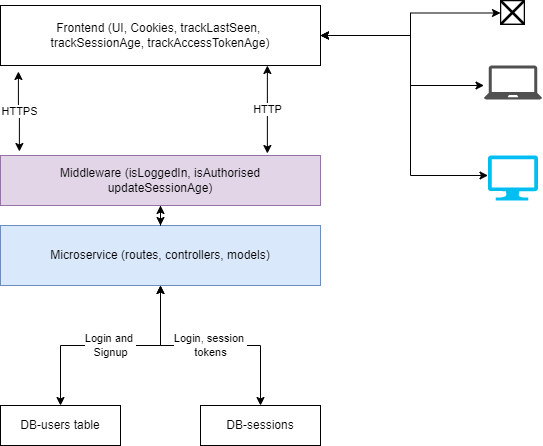

The diagram above was exported from draw.io. Its source (the exported page's mxGraphModel, read from the mxfile embedded in the PNG):
<mxGraphModel dx="868" dy="520" grid="1" gridSize="10" guides="1" tooltips="1" connect="1" arrows="1" fold="1" page="1" pageScale="1" pageWidth="850" pageHeight="1100" math="0" shadow="0">
  <root>
    <mxCell id="0" />
    <mxCell id="1" parent="0" />
    <mxCell id="uq2_UU2Wzc_lgCqzfkf4-5" value="Login and &lt;br&gt;Signup" style="edgeStyle=orthogonalEdgeStyle;rounded=0;orthogonalLoop=1;jettySize=auto;html=1;startArrow=classic;startFill=1;" edge="1" parent="1" source="uq2_UU2Wzc_lgCqzfkf4-1" target="uq2_UU2Wzc_lgCqzfkf4-4">
      <mxGeometry relative="1" as="geometry" />
    </mxCell>
    <mxCell id="uq2_UU2Wzc_lgCqzfkf4-1" value="DB-users table" style="rounded=0;whiteSpace=wrap;html=1;" vertex="1" parent="1">
      <mxGeometry x="160" y="420" width="120" height="40" as="geometry" />
    </mxCell>
    <mxCell id="uq2_UU2Wzc_lgCqzfkf4-6" value="Login, session &lt;br&gt;tokens" style="edgeStyle=orthogonalEdgeStyle;rounded=0;orthogonalLoop=1;jettySize=auto;html=1;startArrow=classic;startFill=1;" edge="1" parent="1" source="uq2_UU2Wzc_lgCqzfkf4-2" target="uq2_UU2Wzc_lgCqzfkf4-4">
      <mxGeometry relative="1" as="geometry" />
    </mxCell>
    <mxCell id="uq2_UU2Wzc_lgCqzfkf4-2" value="DB-sessions" style="rounded=0;whiteSpace=wrap;html=1;" vertex="1" parent="1">
      <mxGeometry x="360" y="420" width="120" height="40" as="geometry" />
    </mxCell>
    <mxCell id="uq2_UU2Wzc_lgCqzfkf4-4" value="Microservice (routes, controllers, models)" style="rounded=0;whiteSpace=wrap;html=1;fillColor=#dae8fc;strokeColor=#6c8ebf;" vertex="1" parent="1">
      <mxGeometry x="160" y="240" width="320" height="60" as="geometry" />
    </mxCell>
    <mxCell id="uq2_UU2Wzc_lgCqzfkf4-8" value="" style="edgeStyle=orthogonalEdgeStyle;rounded=0;orthogonalLoop=1;jettySize=auto;html=1;startArrow=classic;startFill=1;" edge="1" parent="1" source="uq2_UU2Wzc_lgCqzfkf4-7" target="uq2_UU2Wzc_lgCqzfkf4-4">
      <mxGeometry relative="1" as="geometry" />
    </mxCell>
    <mxCell id="uq2_UU2Wzc_lgCqzfkf4-7" value="Middleware (isLoggedIn, isAuthorised&lt;br&gt;updateSessionAge)" style="rounded=0;whiteSpace=wrap;html=1;fillColor=#e1d5e7;strokeColor=#9673a6;" vertex="1" parent="1">
      <mxGeometry x="160" y="170" width="320" height="50" as="geometry" />
    </mxCell>
    <mxCell id="uq2_UU2Wzc_lgCqzfkf4-19" value="HTTPS" style="edgeStyle=orthogonalEdgeStyle;rounded=0;orthogonalLoop=1;jettySize=auto;html=1;startArrow=classic;startFill=1;exitX=0.056;exitY=1.1;exitDx=0;exitDy=0;exitPerimeter=0;entryX=0.059;entryY=-0.08;entryDx=0;entryDy=0;entryPerimeter=0;" edge="1" parent="1" source="uq2_UU2Wzc_lgCqzfkf4-18" target="uq2_UU2Wzc_lgCqzfkf4-7">
      <mxGeometry relative="1" as="geometry" />
    </mxCell>
    <mxCell id="uq2_UU2Wzc_lgCqzfkf4-18" value="Frontend (UI, Cookies, trackLastSeen, &lt;br&gt;trackSessionAge, trackAccessTokenAge)" style="rounded=0;whiteSpace=wrap;html=1;" vertex="1" parent="1">
      <mxGeometry x="160" y="20" width="320" height="60" as="geometry" />
    </mxCell>
    <mxCell id="uq2_UU2Wzc_lgCqzfkf4-20" value="HTTP" style="edgeStyle=orthogonalEdgeStyle;rounded=0;orthogonalLoop=1;jettySize=auto;html=1;startArrow=classic;startFill=1;entryX=0.834;entryY=-0.04;entryDx=0;entryDy=0;entryPerimeter=0;exitX=0.834;exitY=1;exitDx=0;exitDy=0;exitPerimeter=0;" edge="1" parent="1" source="uq2_UU2Wzc_lgCqzfkf4-18" target="uq2_UU2Wzc_lgCqzfkf4-7">
      <mxGeometry relative="1" as="geometry">
        <mxPoint x="330" y="90" as="sourcePoint" />
        <mxPoint x="330" y="180" as="targetPoint" />
      </mxGeometry>
    </mxCell>
    <mxCell id="uq2_UU2Wzc_lgCqzfkf4-22" value="" style="edgeStyle=orthogonalEdgeStyle;rounded=0;orthogonalLoop=1;jettySize=auto;html=1;startArrow=classic;startFill=1;" edge="1" parent="1" source="uq2_UU2Wzc_lgCqzfkf4-21" target="uq2_UU2Wzc_lgCqzfkf4-18">
      <mxGeometry relative="1" as="geometry" />
    </mxCell>
    <mxCell id="uq2_UU2Wzc_lgCqzfkf4-21" value="" style="shape=image;html=1;verticalAlign=top;verticalLabelPosition=bottom;labelBackgroundColor=#ffffff;imageAspect=0;aspect=fixed;image=https://cdn4.iconfinder.com/data/icons/essential-app-1/16/mobile-phone-smart-screen-128.png" vertex="1" parent="1">
      <mxGeometry x="660" y="15" width="25" height="25" as="geometry" />
    </mxCell>
    <mxCell id="uq2_UU2Wzc_lgCqzfkf4-24" value="" style="edgeStyle=orthogonalEdgeStyle;rounded=0;orthogonalLoop=1;jettySize=auto;html=1;startArrow=classic;startFill=1;" edge="1" parent="1" source="uq2_UU2Wzc_lgCqzfkf4-23" target="uq2_UU2Wzc_lgCqzfkf4-18">
      <mxGeometry relative="1" as="geometry">
        <Array as="points">
          <mxPoint x="570" y="100" />
          <mxPoint x="570" y="50" />
        </Array>
      </mxGeometry>
    </mxCell>
    <mxCell id="uq2_UU2Wzc_lgCqzfkf4-23" value="" style="sketch=0;pointerEvents=1;shadow=0;dashed=0;html=1;strokeColor=none;fillColor=#505050;labelPosition=center;verticalLabelPosition=bottom;verticalAlign=top;outlineConnect=0;align=center;shape=mxgraph.office.devices.laptop;" vertex="1" parent="1">
      <mxGeometry x="643.5" y="80" width="58" height="34" as="geometry" />
    </mxCell>
    <mxCell id="uq2_UU2Wzc_lgCqzfkf4-26" value="" style="edgeStyle=orthogonalEdgeStyle;rounded=0;orthogonalLoop=1;jettySize=auto;html=1;startArrow=classic;startFill=1;" edge="1" parent="1" source="uq2_UU2Wzc_lgCqzfkf4-25" target="uq2_UU2Wzc_lgCqzfkf4-18">
      <mxGeometry relative="1" as="geometry">
        <Array as="points">
          <mxPoint x="570" y="190" />
          <mxPoint x="570" y="50" />
        </Array>
      </mxGeometry>
    </mxCell>
    <mxCell id="uq2_UU2Wzc_lgCqzfkf4-25" value="" style="verticalLabelPosition=bottom;html=1;verticalAlign=top;align=center;strokeColor=none;fillColor=#00BEF2;shape=mxgraph.azure.computer;pointerEvents=1;" vertex="1" parent="1">
      <mxGeometry x="647.5" y="170" width="50" height="45" as="geometry" />
    </mxCell>
  </root>
</mxGraphModel>